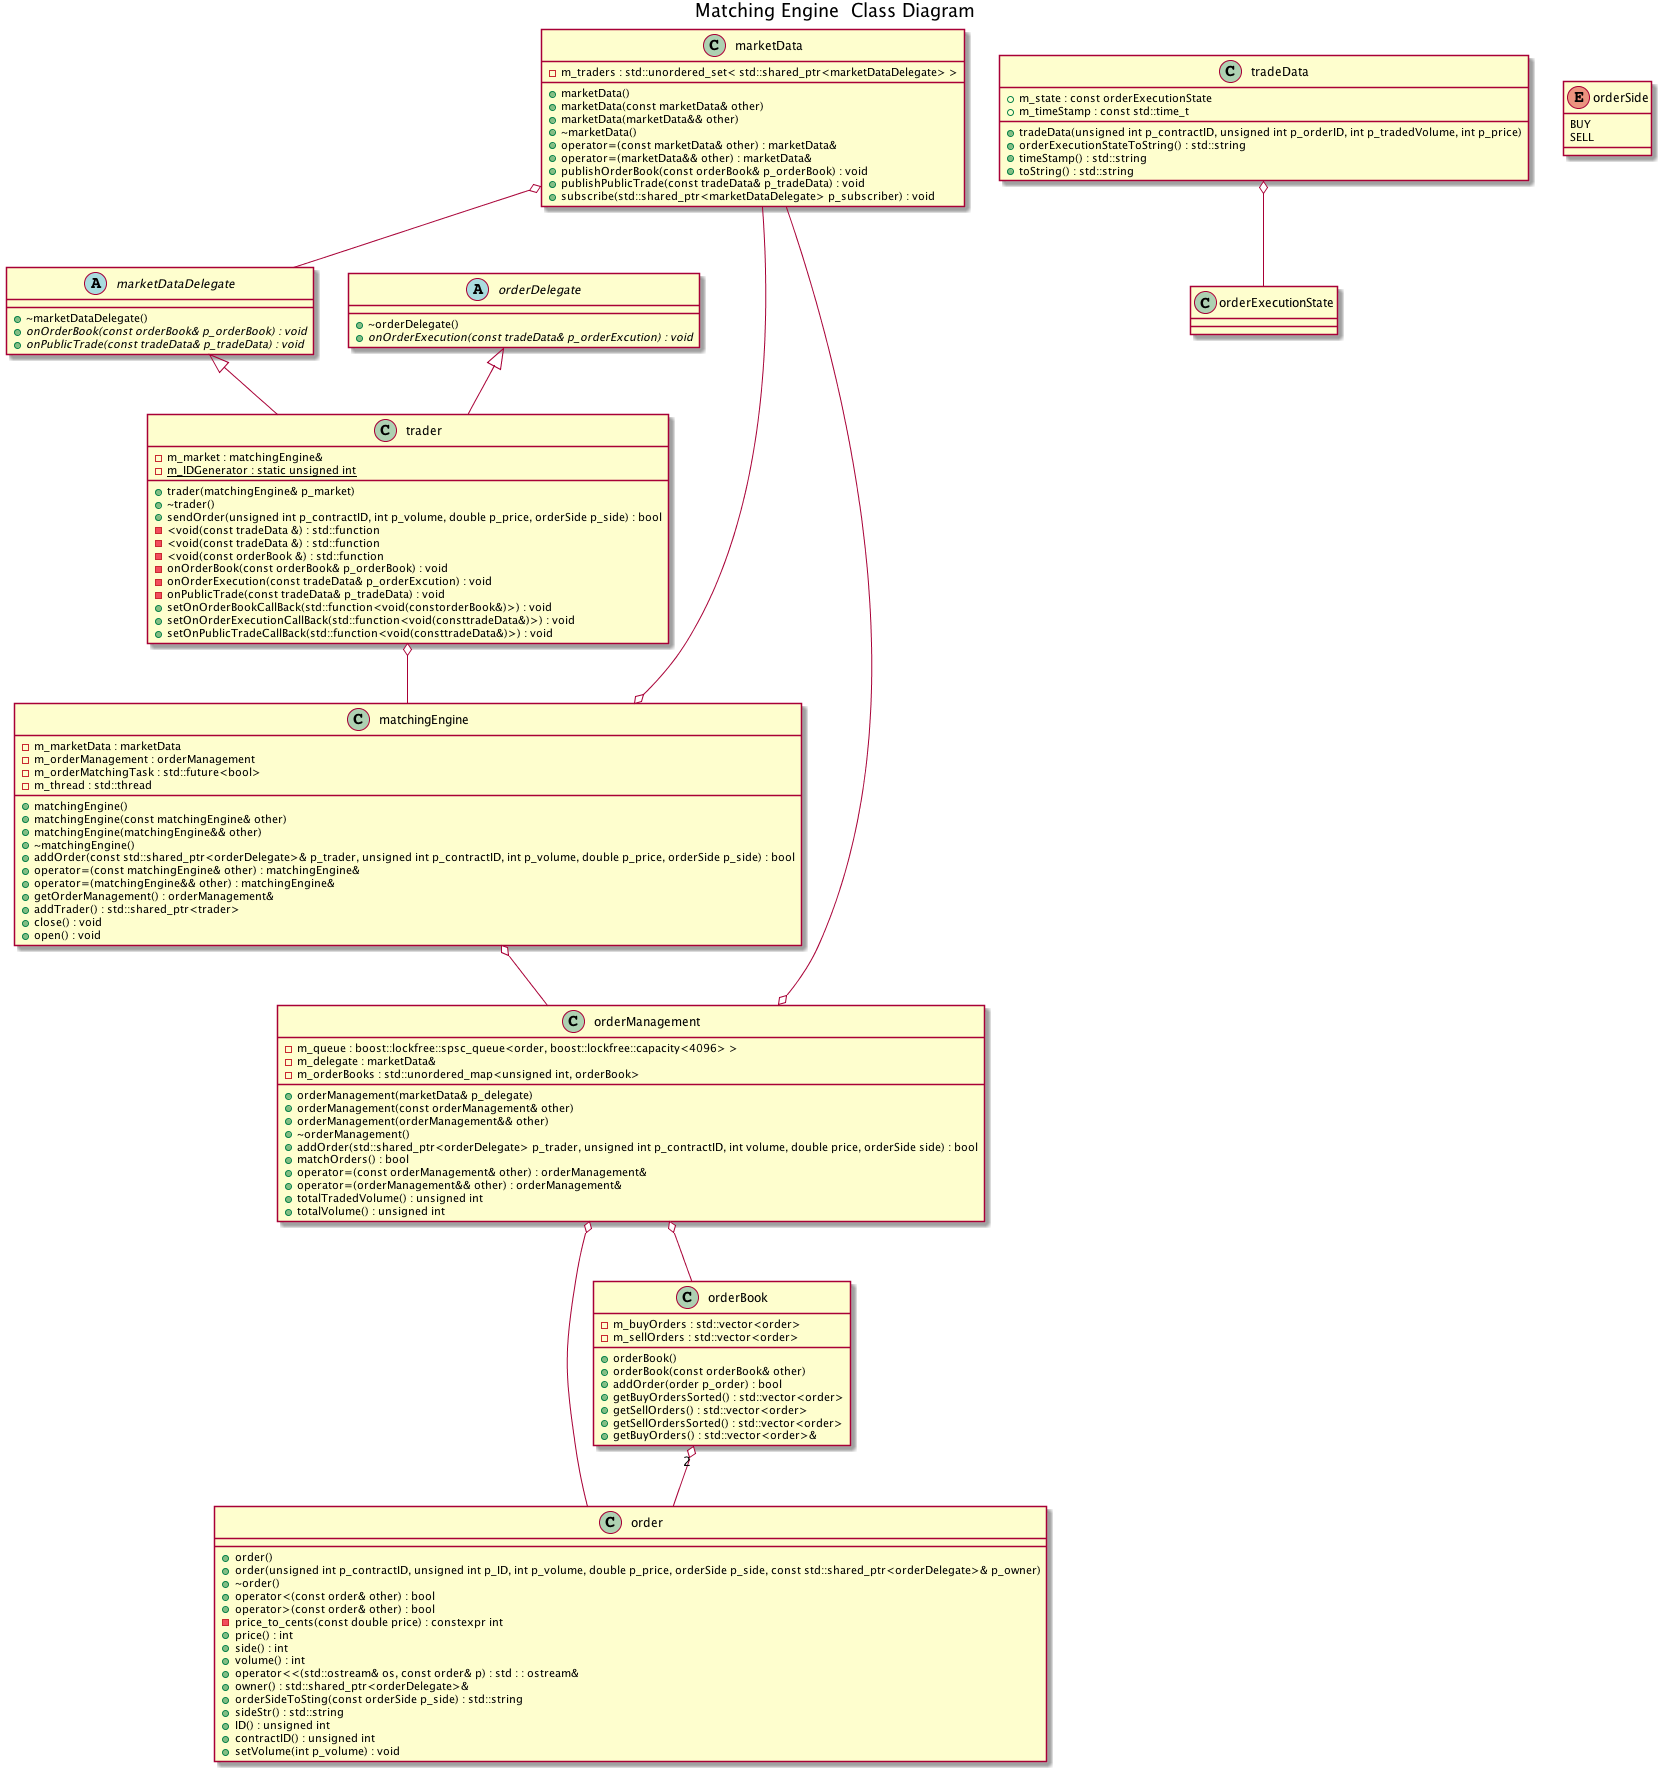

The diagram above was rendered by PlantUML. Its source (embedded in the PNG):
@startuml
   title Matching Engine  Class Diagram
class marketData {
	+marketData()
	+marketData(const marketData& other)
	+marketData(marketData&& other)
	+~marketData()
	+operator=(const marketData& other) : marketData&
	+operator=(marketData&& other) : marketData&
	-m_traders : std::unordered_set< std::shared_ptr<marketDataDelegate> >
	+publishOrderBook(const orderBook& p_orderBook) : void
	+publishPublicTrade(const tradeData& p_tradeData) : void
	+subscribe(std::shared_ptr<marketDataDelegate> p_subscriber) : void
}

abstract class marketDataDelegate {
	+~marketDataDelegate()
	+{abstract} onOrderBook(const orderBook& p_orderBook) : void
	+{abstract} onPublicTrade(const tradeData& p_tradeData) : void
}

class matchingEngine {
	+matchingEngine()
	+matchingEngine(const matchingEngine& other)
	+matchingEngine(matchingEngine&& other)
	+~matchingEngine()
	+addOrder(const std::shared_ptr<orderDelegate>& p_trader, unsigned int p_contractID, int p_volume, double p_price, orderSide p_side) : bool
	-m_marketData : marketData
	+operator=(const matchingEngine& other) : matchingEngine&
	+operator=(matchingEngine&& other) : matchingEngine&
	-m_orderManagement : orderManagement
	+getOrderManagement() : orderManagement&
	-m_orderMatchingTask : std::future<bool>
	+addTrader() : std::shared_ptr<trader>
	-m_thread : std::thread
	+close() : void
	+open() : void
}

class order {
	+order()
	+order(unsigned int p_contractID, unsigned int p_ID, int p_volume, double p_price, orderSide p_side, const std::shared_ptr<orderDelegate>& p_owner)
	+~order()
	+operator<(const order& other) : bool
	+operator>(const order& other) : bool
	-price_to_cents(const double price) : constexpr int
	+price() : int
	+side() : int
	+volume() : int
	+operator<<(std::ostream& os, const order& p) : std : : ostream&
	+owner() : std::shared_ptr<orderDelegate>&
	+orderSideToSting(const orderSide p_side) : std::string
	+sideStr() : std::string
	+ID() : unsigned int
	+contractID() : unsigned int
	+setVolume(int p_volume) : void
}

class orderBook {
	+orderBook()
	+orderBook(const orderBook& other)
	+addOrder(order p_order) : bool
	+getBuyOrdersSorted() : std::vector<order>
	+getSellOrders() : std::vector<order>
	+getSellOrdersSorted() : std::vector<order>
	-m_buyOrders : std::vector<order>
	-m_sellOrders : std::vector<order>
	+getBuyOrders() : std::vector<order>&
}

abstract class orderDelegate {
	+~orderDelegate()
	+{abstract} onOrderExecution(const tradeData& p_orderExcution) : void
}

class orderExecutionState {
}

class orderManagement {
	+orderManagement(marketData& p_delegate)
	+orderManagement(const orderManagement& other)
	+orderManagement(orderManagement&& other)
	+~orderManagement()
	+addOrder(std::shared_ptr<orderDelegate> p_trader, unsigned int p_contractID, int volume, double price, orderSide side) : bool
	+matchOrders() : bool
	-m_queue : boost::lockfree::spsc_queue<order, boost::lockfree::capacity<4096> >
	-m_delegate : marketData&
	+operator=(const orderManagement& other) : orderManagement&
	+operator=(orderManagement&& other) : orderManagement&
	-m_orderBooks : std::unordered_map<unsigned int, orderBook>
	+totalTradedVolume() : unsigned int
	+totalVolume() : unsigned int
}

class tradeData {
	+tradeData(unsigned int p_contractID, unsigned int p_orderID, int p_tradedVolume, int p_price)
	+m_state : const orderExecutionState
	+m_timeStamp : const std::time_t
	+orderExecutionStateToString() : std::string
	+timeStamp() : std::string
	+toString() : std::string
}

class trader {
	+trader(matchingEngine& p_market)
	+~trader()
	+sendOrder(unsigned int p_contractID, int p_volume, double p_price, orderSide p_side) : bool
	-m_market : matchingEngine&
	-{static} m_IDGenerator : static unsigned int
	-<void(const tradeData &) : std::function
	-<void(const tradeData &) : std::function
	-<void(const orderBook &) : std::function
	-onOrderBook(const orderBook& p_orderBook) : void
	-onOrderExecution(const tradeData& p_orderExcution) : void
	-onPublicTrade(const tradeData& p_tradeData) : void
	+setOnOrderBookCallBack(std::function<void(constorderBook&)>) : void
	+setOnOrderExecutionCallBack(std::function<void(consttradeData&)>) : void
	+setOnPublicTradeCallBack(std::function<void(consttradeData&)>) : void
}

enum orderSide {
	BUY
	SELL
}

marketDataDelegate <|-- trader
orderDelegate <|-- trader
marketData o-- marketDataDelegate
matchingEngine o-- marketData
matchingEngine o-- orderManagement
orderBook "2" o-- order
orderManagement o-- marketData
orderManagement o-- order
orderManagement o-- orderBook
tradeData o-- orderExecutionState
trader o-- matchingEngine

@enduml